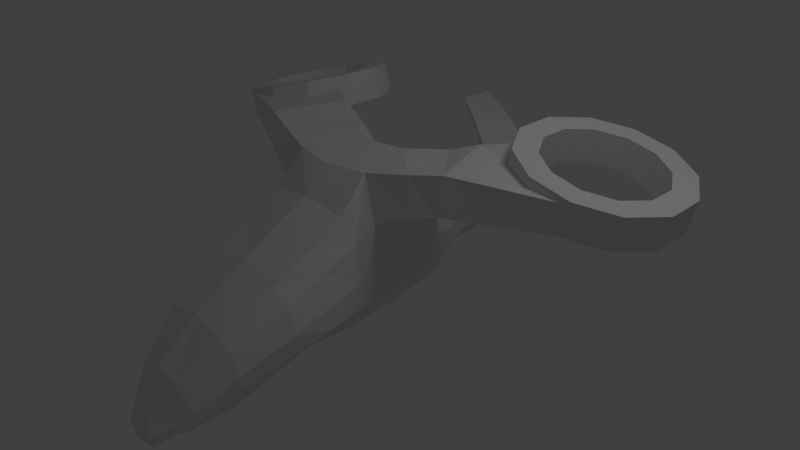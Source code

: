 # Source: 01_03_refining_silhouette.blend  (saved by Blender 2.55.0; exported with 4.5.12 LTS)
import bpy
from mathutils import Matrix  # noqa: F401  (used for matrix-valued properties, if any)

bpy.ops.wm.read_factory_settings(use_empty=True)
scene = bpy.context.scene
scene.name = 'Scene'

# ---- collections
col_collection_1 = bpy.data.collections.new('Collection 1'); scene.collection.children.link(col_collection_1)

# ---- materials (node trees are filled in below, after node groups)
mat_material = bpy.data.materials.new('Material')
mat_material.alpha_threshold = 0.0
mat_material.use_transparent_shadow = False
mat_material.roughness = 0.5
mat_material.line_color = (0.0, 0.0, 0.0, 1.0)

# ---- material node trees

# ---- world
world_world = bpy.data.worlds.new('World'); scene.world = world_world
world_world.color = (0.05088, 0.05088, 0.05088)
world_world.use_sun_shadow = False
world_world.sun_shadow_jitter_overblur = 0.0
world_world.cycles.sampling_method = 'MANUAL'
world_world.cycles.sample_map_resolution = 256

# ---- cameras
cam_camera = bpy.data.cameras.new('Camera')
cam_camera.clip_end = 100.0
cam_camera.lens = 35.0
cam_camera.ortho_scale = 7.314
cam_camera.dof.focus_distance = 0.0
cam_camera.dof.aperture_fstop = 128.0

# ---- lights
light_lamp = bpy.data.lights.new('Lamp', 'POINT')
light_lamp.transmission_factor = 0.0
light_lamp.cutoff_distance = 30.0
light_lamp.energy = 100.0
light_lamp.shadow_buffer_clip_start = 1.001
light_lamp.shadow_soft_size = 1.0
light_lamp.shadow_maximum_resolution = 0.006
light_lamp.use_absolute_resolution = True
light_lamp.cycles.use_multiple_importance_sampling = False

# ---- meshes
me_cube = bpy.data.meshes.new('Cube')
me_cube.from_pydata([(0.4023, 1.201, -0.08587), (0.4256, -0.9926, -0.6996), (0.4482, 1.193, 0.5574), (0.1582, -3.758, -0.647), (0.05709, -3.7, -1.227), (0.1069, 3.771, 0.3972), (0.1092, 3.771, 0.1038), (0.6329, -2.208, 0.5772), (0.4879, -2.104, -0.7376), (0.513, -2.945, 0.1606), (0.4921, -2.791, -0.9364), (0.3412, 1.706, 0.4924), (0.1482, 2.389, 0.3544), (0.1622, 2.666, 0.3579), (0.3435, 1.698, -0.1179), (0.1504, 2.389, -0.07634), (0.1645, 2.666, -0.08556), (0.4391, 0.6638, -0.4829), (0.4526, 0.9477, 0.6246), (0.476, 0.1703, -0.5231), (0.6371, -1.628, 0.8669), (0.4315, -1.579, -0.6569), (0.441, 0.1043, 1.672), (0.6394, -0.7198, 1.62), (0.0, 1.201, -0.08483), (-3.439e-08, -1.007, -0.6851), (0.0, 1.318, 0.605), (0.0, -1.196, 1.26), (0.0, -3.758, -0.602), (0.0, -3.73, -1.269), (-3.439e-08, 3.771, 0.3972), (-3.439e-08, 3.771, 0.1038), (0.0, -2.162, 0.7042), (0.0, -2.104, -0.8465), (-3.439e-08, -2.909, 0.2475), (-3.439e-08, -2.791, -0.9605), (0.0, 1.698, 0.5625), (-3.439e-08, 2.389, 0.4153), (0.0, 2.666, 0.4188), (-3.439e-08, 1.698, -0.1179), (0.0, 2.389, -0.07634), (0.0, 2.666, -0.08556), (-3.439e-08, 0.6638, -0.4829), (0.0, 1.057, 0.6531), (-3.439e-08, 0.1703, -0.5231), (0.0, -1.597, 1.037), (0.0, -1.579, -0.7657), (0.0, 0.06308, 1.662), (0.0, -0.8037, 1.585), (1.256, -0.5546, 1.722), (1.06, 0.6373, 1.289), (1.371, -0.6338, 1.205), (1.671, -0.4877, 1.276), (1.422, 0.6766, 1.468), (1.341, 0.6222, 1.823), (1.708, -0.4184, 1.809), (3.324, 0.261, 1.675), (1.782, 0.825, 1.909), (1.753, 0.8403, 1.569), (3.232, 0.261, 1.273), (3.612, 2.06, 1.638), (3.904, 1.541, 1.571), (3.904, 0.9425, 1.571), (3.612, 0.424, 1.638), (3.107, 0.1246, 1.754), (2.523, 0.1246, 1.888), (2.018, 0.424, 2.003), (1.726, 0.9425, 2.07), (1.726, 1.541, 2.07), (2.018, 2.06, 2.003), (2.523, 2.359, 1.888), (3.107, 2.359, 1.754), (3.023, 2.04, 1.773), (2.607, 2.04, 1.868), (2.246, 1.826, 1.951), (2.037, 1.456, 1.999), (2.037, 1.028, 1.999), (2.246, 0.658, 1.951), (2.607, 0.4442, 1.868), (3.023, 0.4442, 1.773), (3.384, 0.658, 1.69), (3.593, 1.028, 1.643), (3.593, 1.456, 1.643), (3.384, 1.826, 1.69), (3.277, 1.826, 1.222), (3.485, 1.456, 1.174), (3.485, 1.028, 1.174), (3.277, 0.658, 1.222), (2.916, 0.4442, 1.304), (2.499, 0.4442, 1.4), (2.138, 0.658, 1.482), (1.93, 1.028, 1.53), (1.93, 1.456, 1.53), (2.138, 1.826, 1.482), (2.499, 2.04, 1.4), (2.916, 2.04, 1.304), (3.0, 2.359, 1.285), (2.416, 2.359, 1.419), (1.91, 2.06, 1.535), (1.619, 1.541, 1.602), (1.619, 0.9425, 1.602), (1.91, 0.424, 1.535), (2.416, 0.1246, 1.419), (3.0, 0.1246, 1.285), (3.505, 0.424, 1.169), (3.797, 0.9425, 1.103), (3.797, 1.541, 1.103), (3.505, 2.06, 1.169), (0.1178, 3.555, 0.4014), (0.12, 3.555, 0.06667), (0.0, 3.555, 0.4014), (0.0, 3.555, 0.06667), (1.548, 4.162, 1.113), (1.561, 3.561, 1.113), (0.4887, 2.907, 0.4904), (0.3641, 3.81, 0.4904), (1.548, 4.162, 1.172), (1.561, 3.561, 1.172), (0.4887, 2.907, 0.6119), (0.3641, 3.81, 0.6119), (0.1565, 3.381, 0.3394), (0.2811, 2.714, 0.3394), (0.1565, 3.381, 0.2), (0.2811, 2.714, 0.2), (0.5766, 1.201, 0.1471), (0.5766, 1.201, 0.3709), (0.8413, -1.013, -0.1393), (0.8964, -1.053, 0.2796), (0.2488, -3.848, -0.9945), (0.2488, -3.813, -1.115), (0.2354, 3.771, 0.2994), (0.2354, 3.771, 0.2016), (0.9344, -2.125, 0.001934), (0.8259, -2.116, -0.3369), (0.7775, -2.858, -0.3057), (0.708, -2.831, -0.5579), (0.4696, 1.698, 0.3425), (0.4696, 1.698, 0.1133), (0.2766, 2.389, 0.2514), (0.2766, 2.389, 0.08753), (0.2906, 2.666, 0.2507), (0.2906, 2.666, 0.08255), (0.6433, 0.7338, -0.08603), (0.6146, 0.8038, 0.2678), (0.7204, 0.3437, -0.08201), (0.7319, 0.5171, 0.2997), (0.929, -1.585, 0.1596), (0.8948, -1.583, -0.1934), (0.0, -3.896, -0.9945), (0.0, -3.861, -1.139), (0.0, 3.771, 0.2994), (0.0, 3.771, 0.2016), (0.2462, 3.555, 0.2898), (0.2462, 3.555, 0.1782), (0.3499, -3.482, -0.3259), (0.28, -3.343, -1.135), (0.0, -3.482, -0.2191), (0.0, -3.337, -1.166), (0.5814, -3.372, -0.6768), (0.5479, -3.34, -0.8502), (1.004, 3.201, 0.8706), (0.9328, 3.947, 0.8706), (1.004, 3.201, 0.9639), (0.9328, 3.947, 0.9639), (0.669, -1.144, 1.156), (0.9044, -0.7985, 1.018), (0.2035, -3.815, -0.8328), (0.8324, -2.15, 0.3484), (0.6853, -2.89, -0.007292), (0.8153, -1.588, 0.5706), (0.0, -3.839, -0.8103), (0.4732, -3.434, -0.4626), (0.8197, -1.053, 0.8259), (0.4403, -0.6498, -0.6525), (0.0, -0.6644, -0.6379), (0.8475, -0.6116, 0.273), (0.8061, -0.6114, -0.1342), (0.0, 0.8786, 0.7239), (0.4188, 0.7379, 0.7616), (0.0, 0.6838, 1.004), (0.6448, 0.5609, 0.8911), (0.7319, 0.2275, 0.3336), (0.7204, 0.05407, -0.09188), (0.0, -0.1193, -0.5833), (0.476, -0.1193, -0.5833), (0.8846, 0.5382, 1.656), (0.5869, 0.6177, 1.183), (0.4225, 0.6112, 1.117)], [], [(34, 9, 7, 32), (10, 35, 33, 8), (11, 36, 26, 2), (12, 37, 36, 11), (13, 38, 37, 12), (0, 24, 39, 14), (40, 15, 14, 39), (41, 16, 15, 40), (24, 0, 17, 42), (43, 18, 2, 26), (19, 44, 42, 17), (177, 178, 18, 43), (45, 20, 164, 27), (32, 7, 20, 45), (21, 46, 25, 1), (8, 33, 46, 21), (27, 164, 23, 48), (48, 23, 22, 47), (23, 165, 51, 49), (22, 23, 49, 185), (51, 50, 53, 52), (50, 185, 54, 53), (185, 49, 55, 54), (49, 51, 52, 55), (55, 52, 59, 56), (54, 55, 56, 57), (53, 54, 57, 58), (52, 53, 58, 59), (59, 58, 57, 56), (71, 72, 83, 60), (71, 70, 73, 72), (70, 69, 74, 73), (69, 68, 75, 74), (68, 67, 76, 75), (67, 66, 77, 76), (66, 65, 78, 77), (65, 64, 79, 78), (64, 63, 80, 79), (63, 62, 81, 80), (62, 61, 82, 81), (61, 60, 83, 82), (82, 83, 84, 85), (81, 82, 85, 86), (80, 81, 86, 87), (79, 80, 87, 88), (78, 79, 88, 89), (77, 78, 89, 90), (76, 77, 90, 91), (75, 76, 91, 92), (74, 75, 92, 93), (73, 74, 93, 94), (72, 73, 94, 95), (72, 95, 84, 83), (60, 107, 96, 71), (70, 71, 96, 97), (69, 70, 97, 98), (68, 69, 98, 99), (67, 68, 99, 100), (66, 67, 100, 101), (65, 66, 101, 102), (64, 65, 102, 103), (63, 64, 103, 104), (62, 63, 104, 105), (61, 62, 105, 106), (60, 61, 106, 107), (84, 95, 96, 107), (94, 97, 96, 95), (93, 98, 97, 94), (92, 99, 98, 93), (91, 100, 99, 92), (90, 101, 100, 91), (89, 102, 101, 90), (88, 103, 102, 89), (87, 104, 103, 88), (86, 105, 104, 87), (85, 106, 105, 86), (84, 107, 106, 85), (30, 110, 108, 5), (110, 38, 13, 108), (6, 109, 111, 31), (109, 16, 41, 111), (112, 116, 117, 113), (119, 115, 122, 120), (114, 118, 121, 123), (118, 119, 120, 121), (115, 114, 123, 122), (123, 121, 120, 122), (134, 135, 133, 132), (135, 10, 8, 133), (124, 0, 14, 137), (137, 136, 125, 124), (136, 11, 2, 125), (15, 139, 137, 14), (139, 138, 136, 137), (138, 12, 11, 136), (16, 141, 139, 15), (141, 140, 138, 139), (140, 13, 12, 138), (0, 124, 142, 17), (124, 125, 143, 142), (125, 2, 18, 143), (178, 145, 143, 18), (145, 144, 142, 143), (144, 19, 17, 142), (146, 147, 126, 127), (147, 21, 1, 126), (132, 133, 147, 146), (133, 8, 21, 147), (148, 149, 129, 128), (149, 29, 4, 129), (31, 151, 131, 6), (151, 150, 130, 131), (150, 30, 5, 130), (109, 153, 141, 16), (153, 152, 140, 141), (152, 108, 13, 140), (6, 131, 153, 109), (131, 130, 152, 153), (130, 5, 108, 152), (3, 154, 156, 28), (154, 9, 34, 156), (29, 157, 155, 4), (157, 35, 10, 155), (129, 159, 158, 128), (159, 135, 134, 158), (4, 155, 159, 129), (155, 10, 135, 159), (115, 161, 160, 114), (161, 112, 113, 160), (116, 163, 162, 117), (163, 119, 118, 162), (117, 162, 160, 113), (162, 118, 114, 160), (119, 163, 161, 115), (163, 116, 112, 161), (9, 168, 167, 7), (168, 134, 132, 167), (20, 169, 172, 164), (169, 146, 127, 172), (7, 167, 169, 20), (167, 132, 146, 169), (28, 170, 166, 3), (170, 148, 128, 166), (158, 171, 166, 128), (171, 154, 3, 166), (134, 168, 171, 158), (168, 9, 154, 171), (23, 164, 172, 165), (25, 174, 173, 1), (174, 183, 184, 173), (126, 176, 175, 127), (176, 182, 181, 175), (1, 173, 176, 126), (173, 184, 182, 176), (127, 175, 165, 172), (180, 165, 175, 181), (177, 179, 187, 178), (186, 180, 178, 187), (145, 178, 180, 181), (144, 145, 181, 182), (19, 144, 182, 184), (19, 184, 183, 44), (179, 47, 22, 187), (187, 22, 185, 186), (185, 50, 180, 186), (50, 51, 165, 180)])
me_cube.materials.append(mat_material)
me_cube.use_remesh_preserve_volume = False
me_cube.use_remesh_preserve_attributes = False
me_cube.use_mirror_vertex_groups = False
me_cube.update()

# ---- objects
ob_cube = bpy.data.objects.new('Cube', me_cube)
ob_lamp = bpy.data.objects.new('Lamp', light_lamp)
ob_camera = bpy.data.objects.new('Camera', cam_camera)

# ---- transforms, parenting, visibility, modifiers, constraints
ob_cube.location = (0.0, 0.0, 0.0)
ob_cube.lock_rotations_4d = False
ob_cube.empty_display_type = 'ARROWS'
ob_cube.lineart.crease_threshold = 0.0
_m = ob_cube.modifiers.new('Mirror', 'MIRROR')
_m.use_clip = True
ob_lamp.location = (4.076, 1.005, 5.904)
ob_lamp.rotation_euler = (0.6503, 0.05522, 1.866)
ob_lamp.lock_rotations_4d = False
ob_lamp.empty_display_type = 'ARROWS'
ob_lamp.color = (0.0, 0.0, 0.0, 0.0)
ob_lamp.lineart.crease_threshold = 0.0
ob_camera.location = (7.481, -6.508, 5.344)
ob_camera.rotation_euler = (1.109, 0.01082, 0.8149)
ob_camera.lock_rotations_4d = False
ob_camera.empty_display_type = 'ARROWS'
ob_camera.color = (0.0, 0.0, 0.0, 0.0)
ob_camera.display_type = 'WIRE'
ob_camera.lineart.crease_threshold = 0.0

# ---- collection membership
col_collection_1.objects.link(ob_cube)
col_collection_1.objects.link(ob_lamp)
col_collection_1.objects.link(ob_camera)

# ---- scene / render settings (as saved in the file)
scene.camera = ob_camera
scene.frame_start = 1; scene.frame_end = 250; scene.frame_set(1)
scene.render.engine = 'BLENDER_EEVEE_NEXT'
scene.render.image_settings.color_mode = 'RGB'
scene.render.image_settings.compression = 90
scene.render.resolution_percentage = 50
scene.render.dither_intensity = 0.0
scene.render.bake_margin = 2
scene.render.bake_bias = 0.0
scene.cycles.use_denoising = False
scene.cycles.samples = 10
scene.cycles.sampling_pattern = 'TABULATED_SOBOL'
scene.cycles.light_sampling_threshold = 0.0
scene.cycles.use_adaptive_sampling = False
scene.cycles.use_light_tree = False
scene.cycles.blur_glossy = 0.0
scene.cycles.volume_bounces = 1
scene.cycles.pixel_filter_type = 'GAUSSIAN'
scene.cycles.sample_clamp_indirect = 0.0
scene.view_settings.view_transform = 'Standard'
bpy.context.view_layer.update()
